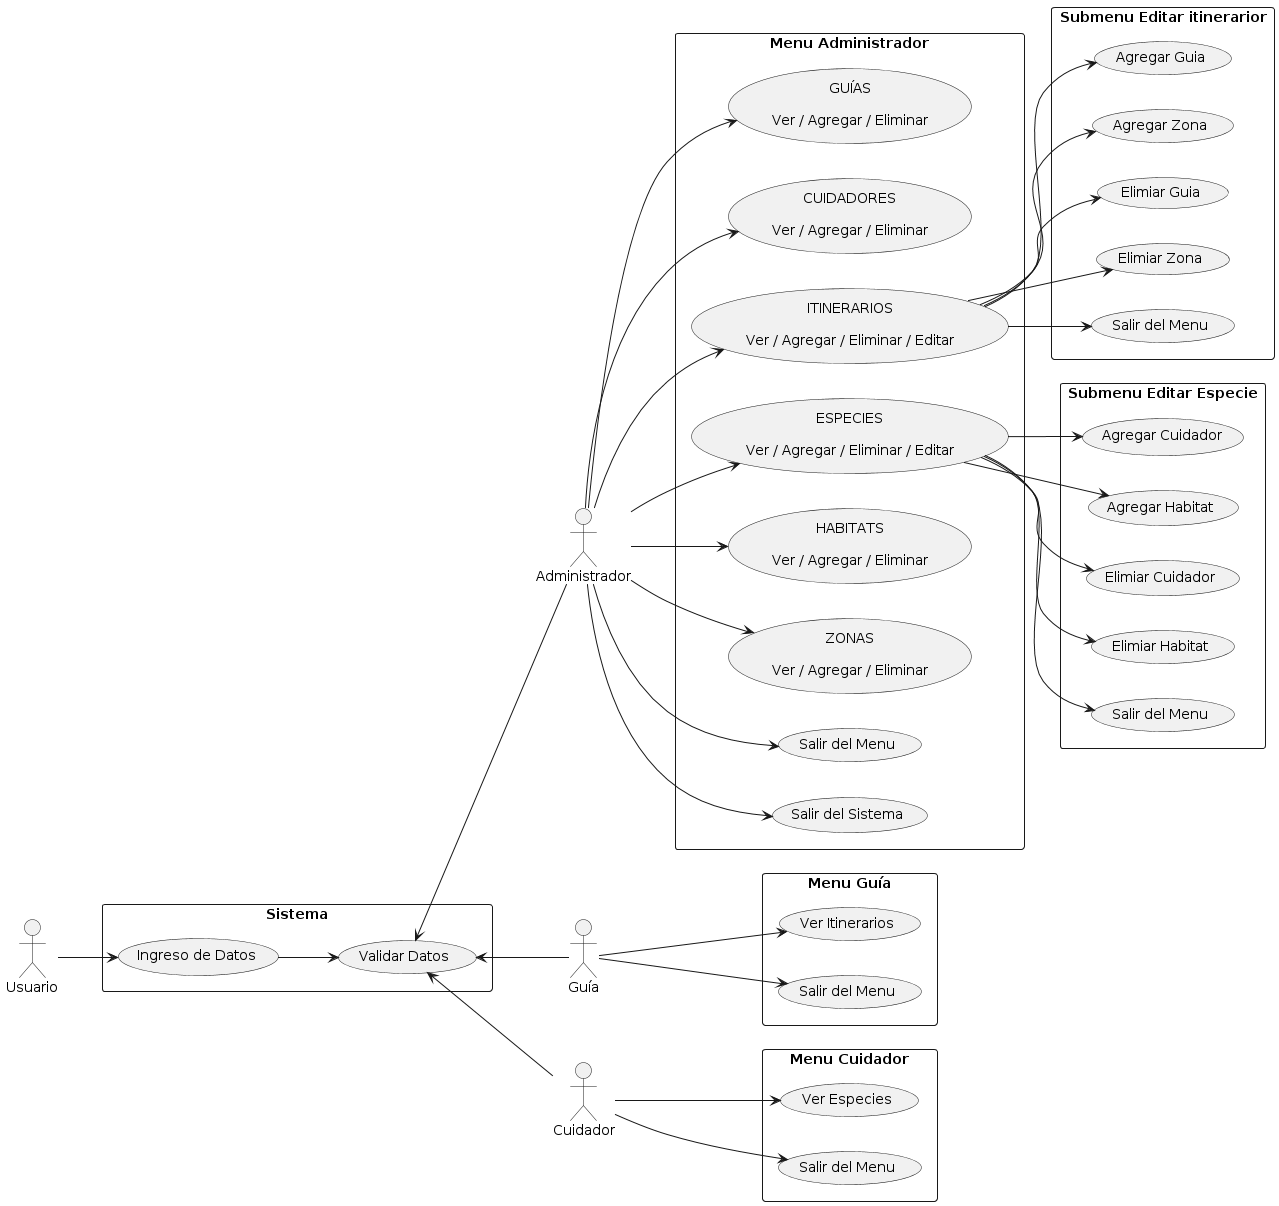

The diagram above was rendered by PlantUML. Its source (embedded in the PNG):
@startuml
left to right direction
actor "Usuario" as us
rectangle "Sistema" {
  usecase "Validar Datos" as op1
  usecase "Ingreso de Datos" as op2
}
us --> op2
op2 --> op1


left to right direction
actor "Administrador" as ad
rectangle "Menu Administrador" {
  usecase "Salir del Sistema" as a8
  usecase "Salir del Menu" as a7
  usecase "ZONAS\n\nVer / Agregar / Eliminar" as a5
  usecase "HABITATS\n\nVer / Agregar / Eliminar" as a4
  usecase "ITINERARIOS\n\nVer / Agregar / Eliminar / Editar" as a6
  usecase "ESPECIES\n\nVer / Agregar / Eliminar / Editar" as a3
  usecase "CUIDADORES\n\nVer / Agregar / Eliminar" as a2
  usecase "GUÍAS\n\nVer / Agregar / Eliminar" as a1
}
ad --> a1
ad --> a2
ad --> a3
ad --> a4
ad --> a5
ad --> a6
ad --> a7
ad --> a8

left to right direction
actor "Guía" as gu
rectangle "Menu Guía" {
  usecase "Salir del Menu" as g1
  usecase "Ver Itinerarios" as g2
}
gu --> g1
gu --> g2
:gu: -up-> (op1)
:cu: -up-> (op1)
:ad: -up-> (op1)

left to right direction
actor "Cuidador" as cu
rectangle "Menu Cuidador" {
  usecase "Salir del Menu" as c1
  usecase "Ver Especies" as c2
}
cu --> c1
cu --> c2

rectangle "Submenu Editar itinerarior" {
  usecase "Salir del Menu" as i1
  usecase "Elimiar Zona" as i2
  usecase "Elimiar Guia" as i3
  usecase "Agregar Zona" as i4
  usecase "Agregar Guia" as i5
}
a6 --> i1
a6 --> i2
a6 --> i3
a6 --> i4
a6 --> i5

rectangle "Submenu Editar Especie" {
  usecase "Salir del Menu" as e1
  usecase "Elimiar Habitat" as e2
  usecase "Elimiar Cuidador" as e3
  usecase "Agregar Habitat" as e4
  usecase "Agregar Cuidador" as e5
}
a3 --> e1
a3 --> e2
a3 --> e3
a3 --> e4
a3 --> e5
@enduml